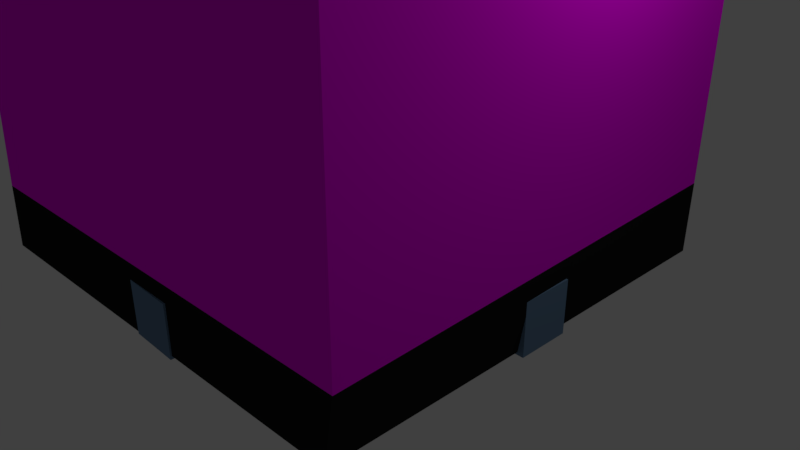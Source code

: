 # Source: glassBuilding1.blend  (saved by Blender 2.78.0; exported with 4.5.12 LTS)
import bpy
from mathutils import Matrix  # noqa: F401  (used for matrix-valued properties, if any)

bpy.ops.wm.read_factory_settings(use_empty=True)
scene = bpy.context.scene
scene.name = 'Scene'

# ---- collections
col_collection_1 = bpy.data.collections.new('Collection 1'); scene.collection.children.link(col_collection_1)

# ---- images (referenced by path relative to the original .blend; pixels are not part of the script)
import os
ASSET_DIR = os.environ.get("B2B_ASSET_DIR", "")  # directory of the original .blend (textures are referenced by path, not embedded)
HERE = os.path.dirname(os.path.abspath(__file__))  # packed textures are extracted next to this script under _unpacked/

def load_image(name, relpath, width, height, colorspace="sRGB"):
    """Load a texture the original file referenced (path relative to the .blend, or extracted next to this script)."""
    p = next((c for c in (os.path.join(HERE, relpath), os.path.join(ASSET_DIR, relpath)) if relpath and os.path.exists(c)), "")
    if p:
        img = bpy.data.images.load(p, check_existing=True)
        img.name = name
    else:  # same state as the original file: an image datablock whose file is absent (Cycles renders it pink)
        img = bpy.data.images.new(name, width, height)
        img.source = "FILE"
        img.filepath = "//" + (relpath or name)
    img.colorspace_settings.name = colorspace
    return img
img_texturescom_highriseglass0069_1_seamless_s_jpg_001 = load_image('TexturesCom_HighRiseGlass0069_1_seamless_S.jpg.001', 'Buildings Textures/TexturesCom_HighRiseGlass0069_1_seamless_S.jpg', 1024, 1024, 'sRGB')

# ---- materials (node trees are filled in below, after node groups)
mat_material = bpy.data.materials.new('Material')
mat_material.alpha_threshold = 0.0
mat_material.roughness = 0.5
mat_material.line_color = (0.0, 0.0, 0.0, 1.0)
mat_material_001 = bpy.data.materials.new('Material.001')
mat_material_001.alpha_threshold = 0.0
mat_material_001.roughness = 0.5
mat_material_002 = bpy.data.materials.new('Material.002')
mat_material_002.alpha_threshold = 0.0
mat_material_002.roughness = 0.5

# ---- material node trees
mat_material.use_nodes = True; mat_material.node_tree.nodes.clear()
_N = mat_material.node_tree.nodes; _L = mat_material.node_tree.links
n0 = _N.new('ShaderNodeOutputMaterial'); n0.name = 'Material Output'; n0.location = (300, 300)
n1 = _N.new('ShaderNodeBsdfDiffuse'); n1.name = 'Diffuse BSDF'; n1.location = (10, 300)
n2 = _N.new('ShaderNodeTexImage'); n2.name = 'Image Texture'; n2.location = (-180, 300)
n2.width = 140
n2.image = img_texturescom_highriseglass0069_1_seamless_s_jpg_001
_L.new(n1.outputs[0], n0.inputs[0])
_L.new(n2.outputs[0], n1.inputs[0])
n0.is_active_output = True
mat_material_001.use_nodes = True; mat_material_001.node_tree.nodes.clear()
_N = mat_material_001.node_tree.nodes; _L = mat_material_001.node_tree.links
n0 = _N.new('ShaderNodeOutputMaterial'); n0.name = 'Material Output'; n0.location = (300, 300)
n1 = _N.new('ShaderNodeBsdfDiffuse'); n1.name = 'Diffuse BSDF'; n1.location = (10, 300)
n1.inputs[0].default_value = (0.01467, 0.01467, 0.01467, 1.0)
_L.new(n1.outputs[0], n0.inputs[0])
n0.is_active_output = True
mat_material_002.use_nodes = True; mat_material_002.node_tree.nodes.clear()
_N = mat_material_002.node_tree.nodes; _L = mat_material_002.node_tree.links
n0 = _N.new('ShaderNodeOutputMaterial'); n0.name = 'Material Output'; n0.location = (300, 300)
n1 = _N.new('ShaderNodeBsdfDiffuse'); n1.name = 'Diffuse BSDF'; n1.location = (10, 300)
n1.inputs[0].default_value = (0.147, 0.2462, 0.3813, 1.0)
_L.new(n1.outputs[0], n0.inputs[0])
n0.is_active_output = True

# ---- world
world_world = bpy.data.worlds.new('World'); scene.world = world_world
world_world.color = (0.05088, 0.05088, 0.05088)
world_world.use_sun_shadow = False
world_world.sun_shadow_jitter_overblur = 0.0
world_world.cycles.sampling_method = 'MANUAL'

# ---- cameras
cam_camera = bpy.data.cameras.new('Camera')
cam_camera.clip_end = 100.0
cam_camera.lens = 35.0
cam_camera.sensor_width = 32.0
cam_camera.sensor_height = 18.0
cam_camera.ortho_scale = 7.314
cam_camera.dof.focus_distance = 0.0

# ---- lights
light_lamp = bpy.data.lights.new('Lamp', 'POINT')
light_lamp.transmission_factor = 0.0
light_lamp.cutoff_distance = 30.0
light_lamp.energy = 100.0
light_lamp.shadow_buffer_clip_start = 1.001
light_lamp.shadow_soft_size = 0.1
light_lamp.shadow_maximum_resolution = 0.006
light_lamp.use_absolute_resolution = True

# ---- meshes
me_cube = bpy.data.meshes.new('Cube')
me_cube.from_pydata([(2.723, 3.011, -1.0), (2.795, -2.981, -0.9214), (-3.289, -3.148, -0.9992), (-3.277, 3.011, -1.0), (2.723, 3.011, 13.0), (2.863, -2.83, 11.69), (-2.332, -2.997, 9.642), (-3.277, 3.011, 11.0), (2.726, 3.013, -0.04439), (2.933, -2.973, -0.06041), (-3.226, -3.14, -0.1277), (-3.279, 3.013, -0.04439), (-0.3404, -3.068, -0.9921), (-0.3404, -3.068, -0.3114), (-0.3404, -2.388, -0.9921), (-0.3404, -2.388, -0.3114), (0.3403, -3.068, -0.9921), (0.3403, -3.068, -0.3114), (0.3403, -2.388, -0.9921), (0.3403, -2.388, -0.3114), (-0.3404, 2.364, -0.9921), (-0.3404, 2.364, -0.3114), (-0.3404, 3.045, -0.9921), (-0.3404, 3.045, -0.3114), (0.3403, 2.364, -0.9921), (0.3403, 2.364, -0.3114), (0.3403, 3.045, -0.9921), (0.3403, 3.045, -0.3114), (2.162, -0.3628, -0.9921), (2.162, -0.3628, -0.3114), (2.162, 0.3179, -0.9921), (2.162, 0.3179, -0.3114), (2.842, -0.3628, -0.9921), (2.842, -0.3628, -0.3114), (2.842, 0.3179, -0.9921), (2.842, 0.3179, -0.3114), (-3.31, -0.3628, -0.9921), (-3.31, -0.3628, -0.3114), (-3.31, 0.3179, -0.9921), (-3.31, 0.3179, -0.3114), (-2.629, -0.3628, -0.9921), (-2.629, -0.3628, -0.3114), (-2.629, 0.3179, -0.9921), (-2.629, 0.3179, -0.3114)], [], [(0, 1, 2, 3), (4, 7, 6, 5), (8, 4, 5, 9), (9, 5, 6, 10), (10, 6, 7, 11), (8, 0, 3, 11), (4, 8, 11, 7), (2, 10, 11, 3), (1, 9, 10, 2), (0, 8, 9, 1), (12, 13, 15, 14), (14, 15, 19, 18), (18, 19, 17, 16), (16, 17, 13, 12), (14, 18, 16, 12), (19, 15, 13, 17), (20, 21, 23, 22), (22, 23, 27, 26), (26, 27, 25, 24), (24, 25, 21, 20), (22, 26, 24, 20), (27, 23, 21, 25), (28, 29, 31, 30), (30, 31, 35, 34), (34, 35, 33, 32), (32, 33, 29, 28), (30, 34, 32, 28), (35, 31, 29, 33), (36, 37, 39, 38), (38, 39, 43, 42), (42, 43, 41, 40), (40, 41, 37, 36), (38, 42, 40, 36), (43, 39, 37, 41)])
me_cube.polygons.foreach_set('material_index', [1, 0, 0, 0, 0, 1, 0, 1, 1, 1, 2, 2, 2, 2, 2, 2, 2, 2, 2, 2, 2, 2, 2, 2, 2, 2, 2, 2, 2, 2, 2, 2, 2, 2])
_uv = me_cube.uv_layers.new(name='UVMap')
_uv.uv.foreach_set('vector', [0.2162, 0.6753, 0.003531, 0.6753, 0.0002041, 0.4593, 0.2188, 0.4623, 1.081, 1.171, 0.5109, 1.068, 0.7291, 0.4549, 1.209, 0.562, 0.6531, -0.0156, 0.6886, 1.325, 0.04849, 1.208, 0.03716, -0.01559, 0.4902, -0.2551, 0.4706, 1.096, -0.02459, 0.9136, -0.0549, -0.2697, -0.2707, 0.4368, 0.9129, 0.444, 1.014, 1.075, -0.2588, 1.065, 0.7496, 0.0002041, 0.7035, 0.04814, 0.5116, 0.03578, 0.4757, 0.0002041, 1.32, 1.056, -0.009085, 1.056, -0.009085, 0.4441, 1.32, 0.4443, 0.5277, 0.227, 0.4873, 0.2676, 0.4757, 0.0002041, 0.5116, 0.03578, 0.7223, 0.2455, 0.7579, 0.2778, 0.4873, 0.2676, 0.5277, 0.227, 0.7035, 0.04814, 0.7496, 0.0002041, 0.7579, 0.2778, 0.7223, 0.2455, 0.0, 0.0, 0.0, 0.0, 0.0, 0.0, 0.0, 0.0, 0.0, 0.0, 0.0, 0.0, 0.0, 0.0, 0.0, 0.0, 0.0, 0.0, 0.0, 0.0, 0.0, 0.0, 0.0, 0.0, 0.0, 0.0, 0.0, 0.0, 0.0, 0.0, 0.0, 0.0, 0.0, 0.0, 0.0, 0.0, 0.0, 0.0, 0.0, 0.0, 0.0, 0.0, 0.0, 0.0, 0.0, 0.0, 0.0, 0.0, 0.0, 0.0, 0.0, 0.0, 0.0, 0.0, 0.0, 0.0, 0.0, 0.0, 0.0, 0.0, 0.0, 0.0, 0.0, 0.0, 0.0, 0.0, 0.0, 0.0, 0.0, 0.0, 0.0, 0.0, 0.0, 0.0, 0.0, 0.0, 0.0, 0.0, 0.0, 0.0, 0.0, 0.0, 0.0, 0.0, 0.0, 0.0, 0.0, 0.0, 0.0, 0.0, 0.0, 0.0, 0.0, 0.0, 0.0, 0.0, 0.0, 0.0, 0.0, 0.0, 0.0, 0.0, 0.0, 0.0, 0.0, 0.0, 0.0, 0.0, 0.0, 0.0, 0.0, 0.0, 0.0, 0.0, 0.0, 0.0, 0.0, 0.0, 0.0, 0.0, 0.0, 0.0, 0.0, 0.0, 0.0, 0.0, 0.0, 0.0, 0.0, 0.0, 0.0, 0.0, 0.0, 0.0, 0.0, 0.0, 0.0, 0.0, 0.0, 0.0, 0.0, 0.0, 0.0, 0.0, 0.0, 0.0, 0.0, 0.0, 0.0, 0.0, 0.0, 0.0, 0.0, 0.0, 0.0, 0.0, 0.0, 0.0, 0.0, 0.0, 0.0, 0.0, 0.0, 0.0, 0.0, 0.0, 0.0, 0.0, 0.0, 0.0, 0.0, 0.0, 0.0, 0.0, 0.0, 0.0, 0.0, 0.0, 0.0, 0.0, 0.0, 0.0, 0.0, 0.0, 0.0, 0.0, 0.0, 0.0, 0.0, 0.0, 0.0, 0.0])
me_cube.materials.append(mat_material)
me_cube.materials.append(mat_material_001)
me_cube.materials.append(mat_material_002)
me_cube.use_remesh_preserve_volume = False
me_cube.use_remesh_preserve_attributes = False
me_cube.use_mirror_vertex_groups = False
me_cube.update()

# ---- objects
ob_cube = bpy.data.objects.new('Cube', me_cube)
ob_lamp = bpy.data.objects.new('Lamp', light_lamp)
ob_camera = bpy.data.objects.new('Camera', cam_camera)

# ---- transforms, parenting, visibility, modifiers, constraints
ob_cube.location = (-3.725e-08, -2.98e-08, 1.0)
ob_cube.lock_rotations_4d = False
ob_cube.empty_display_type = 'ARROWS'
ob_cube.lineart.crease_threshold = 0.0
ob_lamp.location = (4.076, 1.005, 5.904)
ob_lamp.rotation_euler = (0.6503, 0.05522, 1.866)
ob_lamp.lock_rotations_4d = False
ob_lamp.empty_display_type = 'ARROWS'
ob_lamp.color = (0.0, 0.0, 0.0, 0.0)
ob_lamp.lineart.crease_threshold = 0.0
ob_camera.location = (7.481, -6.508, 5.344)
ob_camera.rotation_euler = (1.109, 0.0, 0.8149)
ob_camera.lock_rotations_4d = False
ob_camera.empty_display_type = 'ARROWS'
ob_camera.color = (0.0, 0.0, 0.0, 0.0)
ob_camera.display_type = 'WIRE'
ob_camera.lineart.crease_threshold = 0.0

# ---- collection membership
col_collection_1.objects.link(ob_cube)
col_collection_1.objects.link(ob_lamp)
col_collection_1.objects.link(ob_camera)

# ---- scene / render settings (as saved in the file)
scene.camera = ob_camera
scene.frame_start = 1; scene.frame_end = 250; scene.frame_set(1)
scene.render.engine = 'CYCLES'
scene.render.resolution_percentage = 50
scene.render.dither_intensity = 0.0
scene.cycles.use_denoising = False
scene.cycles.samples = 128
scene.cycles.sampling_pattern = 'TABULATED_SOBOL'
scene.cycles.light_sampling_threshold = 0.0
scene.cycles.use_adaptive_sampling = False
scene.cycles.use_light_tree = False
scene.cycles.blur_glossy = 0.0
scene.cycles.sample_clamp_indirect = 0.0
scene.view_settings.view_transform = 'Standard'
bpy.context.view_layer.update()

